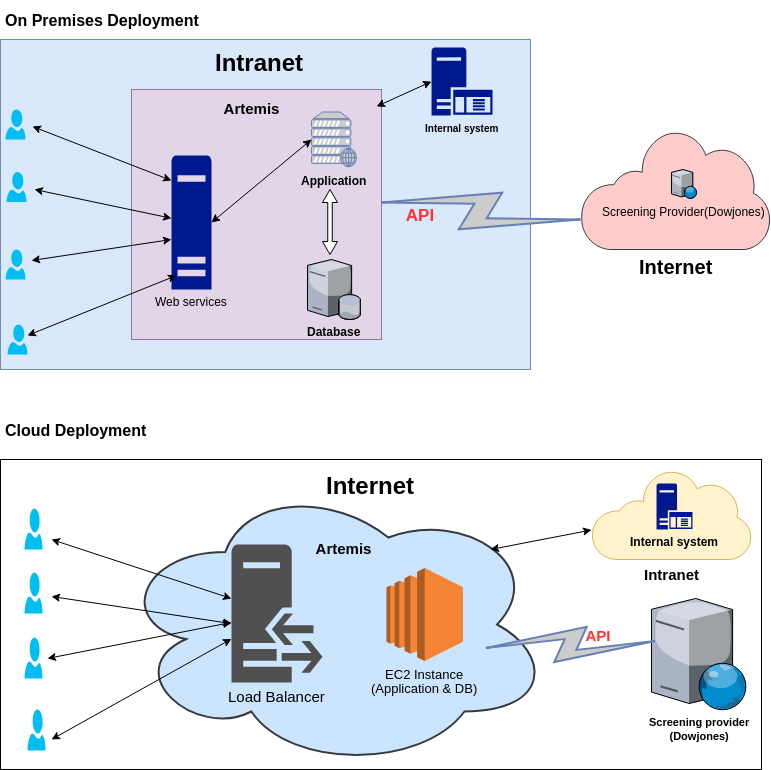

The diagram above was exported from draw.io. Its source (the exported page's mxGraphModel, read from the mxfile embedded in the PNG):
<mxGraphModel dx="836" dy="522" grid="1" gridSize="10" guides="1" tooltips="1" connect="1" arrows="1" fold="1" page="1" pageScale="1" pageWidth="850" pageHeight="1100" math="0" shadow="0">
  <root>
    <mxCell id="0" />
    <mxCell id="1" parent="0" />
    <mxCell id="2qInN-qlJNQJIqOh17l3-1" value="" style="rounded=0;whiteSpace=wrap;html=1;fillColor=#dae8fc;strokeColor=#6c8ebf;" parent="1" vertex="1">
      <mxGeometry x="39" y="130" width="530" height="330" as="geometry" />
    </mxCell>
    <mxCell id="2qInN-qlJNQJIqOh17l3-2" value="&lt;font style=&quot;font-size: 20px&quot;&gt;&lt;b&gt;Internet&lt;/b&gt;&lt;/font&gt;" style="shadow=0;dashed=0;html=1;strokeColor=#36393d;labelPosition=center;verticalLabelPosition=bottom;verticalAlign=top;align=center;shape=mxgraph.mscae.enterprise.internet;fillColor=#ffcccc;" parent="1" vertex="1">
      <mxGeometry x="619" y="220" width="190" height="120" as="geometry" />
    </mxCell>
    <mxCell id="2qInN-qlJNQJIqOh17l3-9" value="" style="verticalLabelPosition=bottom;html=1;verticalAlign=top;align=center;strokeColor=none;fillColor=#00BEF2;shape=mxgraph.azure.user;" parent="1" vertex="1">
      <mxGeometry x="44" y="200" width="20" height="30" as="geometry" />
    </mxCell>
    <mxCell id="2qInN-qlJNQJIqOh17l3-18" value="" style="html=1;fillColor=#CCCCCC;strokeColor=#6881B3;gradientColor=none;gradientDirection=north;strokeWidth=2;shape=mxgraph.networks.comm_link_edge;html=1;labelBackgroundColor=none;endArrow=none;fontFamily=Verdana;fontSize=22;fontColor=#000000;" parent="1" edge="1">
      <mxGeometry width="100" height="100" relative="1" as="geometry">
        <mxPoint x="408" y="292" as="sourcePoint" />
        <mxPoint x="630" y="311" as="targetPoint" />
        <Array as="points">
          <mxPoint x="549.5" y="109" />
        </Array>
      </mxGeometry>
    </mxCell>
    <mxCell id="2qInN-qlJNQJIqOh17l3-20" value="&lt;font size=&quot;1&quot; color=&quot;#ff3333&quot;&gt;&lt;b style=&quot;font-size: 17px&quot;&gt;API&lt;/b&gt;&lt;/font&gt;" style="text;html=1;strokeColor=none;fillColor=none;align=center;verticalAlign=middle;whiteSpace=wrap;rounded=0;" parent="1" vertex="1">
      <mxGeometry x="438" y="297" width="40" height="20" as="geometry" />
    </mxCell>
    <mxCell id="2qInN-qlJNQJIqOh17l3-22" value="&lt;h1&gt;Intranet&lt;/h1&gt;" style="text;html=1;strokeColor=none;fillColor=none;spacing=5;spacingTop=-20;whiteSpace=wrap;overflow=hidden;rounded=0;" parent="1" vertex="1">
      <mxGeometry x="248.5" y="135.5" width="100" height="35" as="geometry" />
    </mxCell>
    <mxCell id="2qInN-qlJNQJIqOh17l3-23" value="Screening Provider(Dowjones)" style="verticalLabelPosition=bottom;aspect=fixed;html=1;verticalAlign=top;strokeColor=#36393d;align=center;outlineConnect=0;shape=mxgraph.citrix.web_server;fillColor=none;" parent="1" vertex="1">
      <mxGeometry x="710" y="260" width="25" height="29" as="geometry" />
    </mxCell>
    <mxCell id="2qInN-qlJNQJIqOh17l3-27" value="&lt;font style=&quot;font-size: 16px&quot;&gt;&lt;b&gt;On Premises Deployment&lt;/b&gt;&lt;/font&gt;" style="text;html=1;resizable=0;points=[];autosize=1;align=left;verticalAlign=top;spacingTop=-4;" parent="1" vertex="1">
      <mxGeometry x="42" y="100" width="210" height="20" as="geometry" />
    </mxCell>
    <mxCell id="2qInN-qlJNQJIqOh17l3-28" value="&lt;font style=&quot;font-size: 16px&quot;&gt;&lt;b&gt;Cloud Deployment&lt;/b&gt;&lt;/font&gt;" style="text;html=1;resizable=0;points=[];autosize=1;align=left;verticalAlign=top;spacingTop=-4;" parent="1" vertex="1">
      <mxGeometry x="42" y="509.5" width="160" height="20" as="geometry" />
    </mxCell>
    <mxCell id="2qInN-qlJNQJIqOh17l3-29" value="&lt;br&gt;&lt;br&gt;&lt;br&gt;&lt;br&gt;&lt;br&gt;&lt;br&gt;&lt;br&gt;&lt;br&gt;&lt;br&gt;&lt;br&gt;&lt;br&gt;&lt;br&gt;&lt;br&gt;" style="rounded=0;whiteSpace=wrap;html=1;" parent="1" vertex="1">
      <mxGeometry x="39" y="550" width="761" height="310" as="geometry" />
    </mxCell>
    <mxCell id="2qInN-qlJNQJIqOh17l3-30" value="" style="ellipse;shape=cloud;strokeWidth=2;fontSize=14;whiteSpace=wrap;html=1;align=center;fillColor=#cce5ff;strokeColor=#36393d;" parent="1" vertex="1">
      <mxGeometry x="155" y="570" width="435" height="290" as="geometry" />
    </mxCell>
    <mxCell id="2qInN-qlJNQJIqOh17l3-34" value="" style="whiteSpace=wrap;html=1;aspect=fixed;fillColor=#e1d5e7;strokeColor=#9673a6;" parent="1" vertex="1">
      <mxGeometry x="170" y="180" width="250" height="250" as="geometry" />
    </mxCell>
    <mxCell id="2qInN-qlJNQJIqOh17l3-40" value="&lt;font color=&quot;#000000&quot;&gt;&lt;b&gt;Application&lt;/b&gt;&lt;/font&gt;" style="fontColor=#0066CC;verticalAlign=top;verticalLabelPosition=bottom;labelPosition=center;align=center;html=1;outlineConnect=0;fillColor=#CCCCCC;strokeColor=#6881B3;gradientColor=none;gradientDirection=north;strokeWidth=2;shape=mxgraph.networks.web_server;" parent="1" vertex="1">
      <mxGeometry x="350" y="202.5" width="45" height="55" as="geometry" />
    </mxCell>
    <mxCell id="2qInN-qlJNQJIqOh17l3-45" value="&lt;b&gt;Database&lt;/b&gt;" style="verticalLabelPosition=bottom;aspect=fixed;html=1;verticalAlign=top;strokeColor=none;align=center;outlineConnect=0;shape=mxgraph.citrix.database_server;" parent="1" vertex="1">
      <mxGeometry x="346" y="350" width="53" height="60" as="geometry" />
    </mxCell>
    <mxCell id="2qInN-qlJNQJIqOh17l3-50" value="&lt;font style=&quot;font-size: 13px&quot;&gt;EC2 Instance&lt;br&gt;(Application &amp;amp; DB)&lt;/font&gt;" style="outlineConnect=0;dashed=0;verticalLabelPosition=bottom;verticalAlign=top;align=center;html=1;shape=mxgraph.aws3.ec2;fillColor=#F58534;gradientColor=none;" parent="1" vertex="1">
      <mxGeometry x="425" y="658.5" width="76.5" height="93" as="geometry" />
    </mxCell>
    <mxCell id="2qInN-qlJNQJIqOh17l3-57" value="" style="verticalLabelPosition=bottom;html=1;verticalAlign=top;align=center;strokeColor=none;fillColor=#00BEF2;shape=mxgraph.azure.user;" parent="1" vertex="1">
      <mxGeometry x="63" y="599" width="18" height="41" as="geometry" />
    </mxCell>
    <mxCell id="2qInN-qlJNQJIqOh17l3-59" value="" style="endArrow=classic;startArrow=classic;html=1;exitX=0.067;exitY=0.903;exitDx=0;exitDy=0;exitPerimeter=0;" parent="1" source="2qInN-qlJNQJIqOh17l3-29" target="2qInN-qlJNQJIqOh17l3-69" edge="1">
      <mxGeometry width="50" height="50" relative="1" as="geometry">
        <mxPoint x="100" y="810" as="sourcePoint" />
        <mxPoint x="290" y="748.683651804671" as="targetPoint" />
      </mxGeometry>
    </mxCell>
    <mxCell id="2qInN-qlJNQJIqOh17l3-61" value="" style="endArrow=classic;startArrow=classic;html=1;" parent="1" target="2qInN-qlJNQJIqOh17l3-69" edge="1">
      <mxGeometry width="50" height="50" relative="1" as="geometry">
        <mxPoint x="90" y="630" as="sourcePoint" />
        <mxPoint x="290" y="716.5784114052951" as="targetPoint" />
      </mxGeometry>
    </mxCell>
    <mxCell id="2qInN-qlJNQJIqOh17l3-69" value="&lt;font style=&quot;font-size: 15px&quot;&gt;Load Balancer&lt;/font&gt;" style="shadow=0;dashed=0;html=1;strokeColor=none;fillColor=#505050;labelPosition=center;verticalLabelPosition=bottom;verticalAlign=top;outlineConnect=0;align=center;shape=mxgraph.office.servers.reverse_proxy;" parent="1" vertex="1">
      <mxGeometry x="270" y="635" width="91" height="138" as="geometry" />
    </mxCell>
    <mxCell id="2qInN-qlJNQJIqOh17l3-72" value="" style="endArrow=classic;startArrow=classic;html=1;exitX=0.067;exitY=0.387;exitDx=0;exitDy=0;exitPerimeter=0;" parent="1" edge="1">
      <mxGeometry width="50" height="50" relative="1" as="geometry">
        <mxPoint x="90" y="687" as="sourcePoint" />
        <mxPoint x="270" y="714.1396895787141" as="targetPoint" />
      </mxGeometry>
    </mxCell>
    <mxCell id="2qInN-qlJNQJIqOh17l3-73" value="" style="endArrow=classic;startArrow=classic;html=1;exitX=0.87;exitY=0.65;exitDx=0;exitDy=0;exitPerimeter=0;" parent="1" target="2qInN-qlJNQJIqOh17l3-69" edge="1">
      <mxGeometry width="50" height="50" relative="1" as="geometry">
        <mxPoint x="86" y="748.9411764705883" as="sourcePoint" />
        <mxPoint x="270" y="737" as="targetPoint" />
      </mxGeometry>
    </mxCell>
    <mxCell id="2qInN-qlJNQJIqOh17l3-80" value="&lt;b&gt;&lt;font style=&quot;font-size: 11px&quot;&gt;Screening provider&lt;br&gt;(Dowjones)&lt;/font&gt;&lt;/b&gt;" style="verticalLabelPosition=bottom;aspect=fixed;html=1;verticalAlign=top;strokeColor=none;align=center;outlineConnect=0;shape=mxgraph.citrix.web_server;" parent="1" vertex="1">
      <mxGeometry x="690" y="689" width="95" height="111" as="geometry" />
    </mxCell>
    <mxCell id="2qInN-qlJNQJIqOh17l3-81" value="" style="html=1;fillColor=#CCCCCC;strokeColor=#6881B3;gradientColor=none;gradientDirection=north;strokeWidth=2;shape=mxgraph.networks.comm_link_edge;html=1;labelBackgroundColor=none;endArrow=none;fontFamily=Verdana;fontSize=22;fontColor=#000000;exitX=1;exitY=0.79;exitDx=0;exitDy=0;exitPerimeter=0;" parent="1" edge="1">
      <mxGeometry width="100" height="100" relative="1" as="geometry">
        <mxPoint x="515" y="738.8235294117646" as="sourcePoint" />
        <mxPoint x="703" y="731.148148148148" as="targetPoint" />
        <Array as="points">
          <mxPoint x="648" y="546" />
          <mxPoint x="613" y="717" />
          <mxPoint x="683" y="731" />
        </Array>
      </mxGeometry>
    </mxCell>
    <mxCell id="2qInN-qlJNQJIqOh17l3-83" value="&lt;font style=&quot;font-size: 15px&quot; color=&quot;#ff3333&quot;&gt;&lt;b&gt;API&lt;/b&gt;&lt;/font&gt;" style="text;html=1;strokeColor=none;fillColor=none;align=center;verticalAlign=middle;whiteSpace=wrap;rounded=0;" parent="1" vertex="1">
      <mxGeometry x="617" y="717" width="40" height="20" as="geometry" />
    </mxCell>
    <mxCell id="2qInN-qlJNQJIqOh17l3-86" value="&lt;h1&gt;Internet&lt;/h1&gt;" style="text;html=1;strokeColor=none;fillColor=none;spacing=5;spacingTop=-20;whiteSpace=wrap;overflow=hidden;rounded=0;" parent="1" vertex="1">
      <mxGeometry x="360" y="558.5" width="110" height="40" as="geometry" />
    </mxCell>
    <mxCell id="2qInN-qlJNQJIqOh17l3-111" value="Web services" style="shadow=0;dashed=0;html=1;strokeColor=none;labelPosition=center;verticalLabelPosition=bottom;verticalAlign=top;align=center;shape=mxgraph.mscae.enterprise.server_generic;fillColor=#00188D;" parent="1" vertex="1">
      <mxGeometry x="210" y="246" width="40" height="134" as="geometry" />
    </mxCell>
    <mxCell id="2qInN-qlJNQJIqOh17l3-112" value="" style="endArrow=classic;startArrow=classic;html=1;exitX=0.87;exitY=0.65;exitDx=0;exitDy=0;exitPerimeter=0;entryX=0.125;entryY=0.896;entryDx=0;entryDy=0;entryPerimeter=0;" parent="1" target="2qInN-qlJNQJIqOh17l3-111" edge="1">
      <mxGeometry width="50" height="50" relative="1" as="geometry">
        <mxPoint x="66" y="426" as="sourcePoint" />
        <mxPoint x="139" y="325" as="targetPoint" />
      </mxGeometry>
    </mxCell>
    <mxCell id="2qInN-qlJNQJIqOh17l3-113" value="" style="endArrow=classic;startArrow=classic;html=1;" parent="1" edge="1">
      <mxGeometry width="50" height="50" relative="1" as="geometry">
        <mxPoint x="70" y="351" as="sourcePoint" />
        <mxPoint x="210" y="330" as="targetPoint" />
      </mxGeometry>
    </mxCell>
    <mxCell id="2qInN-qlJNQJIqOh17l3-114" value="" style="endArrow=classic;startArrow=classic;html=1;" parent="1" target="2qInN-qlJNQJIqOh17l3-111" edge="1">
      <mxGeometry width="50" height="50" relative="1" as="geometry">
        <mxPoint x="73" y="280" as="sourcePoint" />
        <mxPoint x="215.26470588235293" y="263.61764705882354" as="targetPoint" />
      </mxGeometry>
    </mxCell>
    <mxCell id="2qInN-qlJNQJIqOh17l3-115" value="" style="endArrow=classic;startArrow=classic;html=1;" parent="1" edge="1">
      <mxGeometry width="50" height="50" relative="1" as="geometry">
        <mxPoint x="71" y="217" as="sourcePoint" />
        <mxPoint x="210" y="271" as="targetPoint" />
      </mxGeometry>
    </mxCell>
    <mxCell id="2qInN-qlJNQJIqOh17l3-116" value="" style="endArrow=classic;startArrow=classic;html=1;entryX=0;entryY=0.5;entryDx=0;entryDy=0;entryPerimeter=0;exitX=1;exitY=0.5;exitDx=0;exitDy=0;exitPerimeter=0;" parent="1" source="2qInN-qlJNQJIqOh17l3-111" target="2qInN-qlJNQJIqOh17l3-40" edge="1">
      <mxGeometry width="50" height="50" relative="1" as="geometry">
        <mxPoint x="244.58823529411768" y="305.0882352941177" as="sourcePoint" />
        <mxPoint x="386.7647058823529" y="278.61764705882354" as="targetPoint" />
      </mxGeometry>
    </mxCell>
    <mxCell id="2qInN-qlJNQJIqOh17l3-121" value="" style="shape=doubleArrow;direction=south;whiteSpace=wrap;html=1;" parent="1" vertex="1">
      <mxGeometry x="361" y="280" width="15" height="65" as="geometry" />
    </mxCell>
    <mxCell id="pWQPrn3aC7U2tuCeIh6--2" value="" style="verticalLabelPosition=bottom;html=1;verticalAlign=top;align=center;strokeColor=none;fillColor=#00BEF2;shape=mxgraph.azure.user;" parent="1" vertex="1">
      <mxGeometry x="45" y="262.5" width="20" height="30" as="geometry" />
    </mxCell>
    <mxCell id="pWQPrn3aC7U2tuCeIh6--3" value="" style="verticalLabelPosition=bottom;html=1;verticalAlign=top;align=center;strokeColor=none;fillColor=#00BEF2;shape=mxgraph.azure.user;" parent="1" vertex="1">
      <mxGeometry x="44" y="340" width="20" height="30" as="geometry" />
    </mxCell>
    <mxCell id="pWQPrn3aC7U2tuCeIh6--4" value="" style="verticalLabelPosition=bottom;html=1;verticalAlign=top;align=center;strokeColor=none;fillColor=#00BEF2;shape=mxgraph.azure.user;" parent="1" vertex="1">
      <mxGeometry x="46" y="415" width="20" height="30" as="geometry" />
    </mxCell>
    <mxCell id="pWQPrn3aC7U2tuCeIh6--5" value="" style="verticalLabelPosition=bottom;html=1;verticalAlign=top;align=center;strokeColor=none;fillColor=#00BEF2;shape=mxgraph.azure.user;" parent="1" vertex="1">
      <mxGeometry x="63" y="663" width="18" height="41" as="geometry" />
    </mxCell>
    <mxCell id="pWQPrn3aC7U2tuCeIh6--6" value="" style="verticalLabelPosition=bottom;html=1;verticalAlign=top;align=center;strokeColor=none;fillColor=#00BEF2;shape=mxgraph.azure.user;" parent="1" vertex="1">
      <mxGeometry x="63" y="728" width="18" height="41" as="geometry" />
    </mxCell>
    <mxCell id="pWQPrn3aC7U2tuCeIh6--7" value="" style="verticalLabelPosition=bottom;html=1;verticalAlign=top;align=center;strokeColor=none;fillColor=#00BEF2;shape=mxgraph.azure.user;" parent="1" vertex="1">
      <mxGeometry x="66" y="800" width="18" height="41" as="geometry" />
    </mxCell>
    <mxCell id="pWQPrn3aC7U2tuCeIh6--9" value="&lt;b&gt;&lt;font style=&quot;font-size: 10px&quot;&gt;Internal system&lt;/font&gt;&lt;/b&gt;" style="shadow=0;dashed=0;html=1;strokeColor=none;labelPosition=center;verticalLabelPosition=bottom;verticalAlign=top;align=center;shape=mxgraph.mscae.enterprise.application_server;fillColor=#00188D;" parent="1" vertex="1">
      <mxGeometry x="470" y="138" width="61" height="68" as="geometry" />
    </mxCell>
    <mxCell id="pWQPrn3aC7U2tuCeIh6--13" value="" style="endArrow=classic;startArrow=classic;html=1;exitX=0.86;exitY=0.241;exitDx=0;exitDy=0;exitPerimeter=0;" parent="1" source="2qInN-qlJNQJIqOh17l3-30" target="pWQPrn3aC7U2tuCeIh6--18" edge="1">
      <mxGeometry width="50" height="50" relative="1" as="geometry">
        <mxPoint x="560" y="644.5" as="sourcePoint" />
        <mxPoint x="610" y="594.5" as="targetPoint" />
      </mxGeometry>
    </mxCell>
    <mxCell id="pWQPrn3aC7U2tuCeIh6--18" value="&lt;b&gt;&lt;font style=&quot;font-size: 15px&quot;&gt;Intranet&lt;/font&gt;&lt;/b&gt;" style="shadow=0;dashed=0;html=1;strokeColor=#d6b656;labelPosition=center;verticalLabelPosition=bottom;verticalAlign=top;align=center;shape=mxgraph.mscae.enterprise.internet;fillColor=#fff2cc;" parent="1" vertex="1">
      <mxGeometry x="630" y="560" width="160" height="90" as="geometry" />
    </mxCell>
    <mxCell id="pWQPrn3aC7U2tuCeIh6--19" value="&lt;b&gt;Internal system&lt;/b&gt;" style="shadow=0;dashed=0;html=1;strokeColor=none;labelPosition=center;verticalLabelPosition=bottom;verticalAlign=top;align=center;shape=mxgraph.mscae.enterprise.application_server;fillColor=#00188D;" parent="1" vertex="1">
      <mxGeometry x="695" y="574" width="36" height="46" as="geometry" />
    </mxCell>
    <mxCell id="pWQPrn3aC7U2tuCeIh6--20" value="" style="endArrow=classic;startArrow=classic;html=1;entryX=0;entryY=0.5;entryDx=0;entryDy=0;entryPerimeter=0;" parent="1" target="pWQPrn3aC7U2tuCeIh6--9" edge="1">
      <mxGeometry width="50" height="50" relative="1" as="geometry">
        <mxPoint x="415" y="197" as="sourcePoint" />
        <mxPoint x="465" y="147" as="targetPoint" />
      </mxGeometry>
    </mxCell>
    <mxCell id="F2eLPOknLs6tfB5gusJn-2" value="&lt;font style=&quot;font-size: 15px&quot;&gt;&lt;b&gt;Artemis&lt;/b&gt;&lt;/font&gt;" style="text;html=1;strokeColor=none;fillColor=none;align=center;verticalAlign=middle;whiteSpace=wrap;rounded=0;" vertex="1" parent="1">
      <mxGeometry x="269" y="190" width="40" height="20" as="geometry" />
    </mxCell>
    <mxCell id="F2eLPOknLs6tfB5gusJn-5" value="&lt;font style=&quot;font-size: 15px&quot;&gt;&lt;b&gt;Artemis&lt;/b&gt;&lt;/font&gt;" style="text;html=1;strokeColor=none;fillColor=none;align=center;verticalAlign=middle;whiteSpace=wrap;rounded=0;" vertex="1" parent="1">
      <mxGeometry x="361" y="630" width="40" height="20" as="geometry" />
    </mxCell>
  </root>
</mxGraphModel>